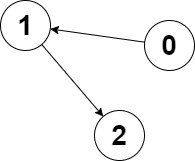

The diagram above was exported from draw.io. Its source (the exported page's mxGraphModel, read from the mxfile embedded in the PNG):
<mxGraphModel dx="1038" dy="579" grid="1" gridSize="10" guides="1" tooltips="1" connect="1" arrows="1" fold="1" page="1" pageScale="1" pageWidth="827" pageHeight="1169" math="0" shadow="0">
  <root>
    <mxCell id="0" />
    <mxCell id="1" parent="0" />
    <mxCell id="NVtEbifoamU1QhLcfhVC-8" value="&lt;span style=&quot;font-size: 28px;&quot;&gt;&lt;b&gt;0&lt;/b&gt;&lt;/span&gt;" style="ellipse;whiteSpace=wrap;html=1;aspect=fixed;" parent="1" vertex="1">
      <mxGeometry x="464" y="160" width="50" height="50" as="geometry" />
    </mxCell>
    <mxCell id="NVtEbifoamU1QhLcfhVC-9" value="&lt;span style=&quot;font-size: 28px;&quot;&gt;&lt;b&gt;1&lt;/b&gt;&lt;/span&gt;" style="ellipse;whiteSpace=wrap;html=1;aspect=fixed;" parent="1" vertex="1">
      <mxGeometry x="320" y="140" width="50" height="50" as="geometry" />
    </mxCell>
    <mxCell id="NVtEbifoamU1QhLcfhVC-10" value="&lt;span style=&quot;font-size: 28px;&quot;&gt;&lt;b&gt;2&lt;/b&gt;&lt;/span&gt;" style="ellipse;whiteSpace=wrap;html=1;aspect=fixed;" parent="1" vertex="1">
      <mxGeometry x="414" y="250" width="50" height="50" as="geometry" />
    </mxCell>
    <mxCell id="NVtEbifoamU1QhLcfhVC-11" value="" style="endArrow=classic;html=1;rounded=0;" parent="1" source="NVtEbifoamU1QhLcfhVC-8" target="NVtEbifoamU1QhLcfhVC-9" edge="1">
      <mxGeometry width="50" height="50" relative="1" as="geometry">
        <mxPoint x="390" y="320" as="sourcePoint" />
        <mxPoint x="440" y="270" as="targetPoint" />
      </mxGeometry>
    </mxCell>
    <mxCell id="NVtEbifoamU1QhLcfhVC-12" value="" style="endArrow=classic;html=1;rounded=0;" parent="1" source="NVtEbifoamU1QhLcfhVC-9" target="NVtEbifoamU1QhLcfhVC-10" edge="1">
      <mxGeometry width="50" height="50" relative="1" as="geometry">
        <mxPoint x="340" y="250" as="sourcePoint" />
        <mxPoint x="340" y="360" as="targetPoint" />
      </mxGeometry>
    </mxCell>
  </root>
</mxGraphModel>